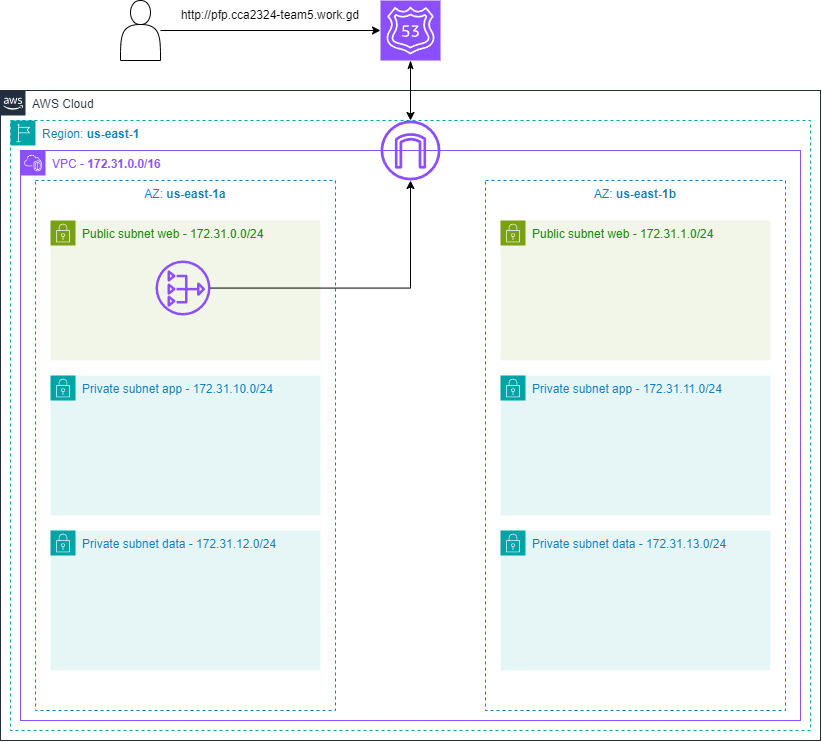

The diagram above was exported from draw.io. Its source (the exported page's mxGraphModel, read from the mxfile embedded in the PNG):
<mxGraphModel dx="1134" dy="660" grid="1" gridSize="10" guides="1" tooltips="1" connect="1" arrows="1" fold="1" page="1" pageScale="1" pageWidth="1169" pageHeight="827" math="0" shadow="0">
  <root>
    <mxCell id="0" />
    <mxCell id="1" parent="0" />
    <mxCell id="UEzPUAAOIrF-is8g5C7q-74" value="AWS Cloud" style="points=[[0,0],[0.25,0],[0.5,0],[0.75,0],[1,0],[1,0.25],[1,0.5],[1,0.75],[1,1],[0.75,1],[0.5,1],[0.25,1],[0,1],[0,0.75],[0,0.5],[0,0.25]];outlineConnect=0;gradientColor=none;html=1;whiteSpace=wrap;fontSize=12;fontStyle=0;shape=mxgraph.aws4.group;grIcon=mxgraph.aws4.group_aws_cloud_alt;strokeColor=#232F3E;fillColor=none;verticalAlign=top;align=left;spacingLeft=30;fontColor=#232F3E;dashed=0;labelBackgroundColor=#ffffff;container=1;pointerEvents=0;collapsible=0;recursiveResize=0;" parent="1" vertex="1">
      <mxGeometry x="120" y="120" width="820" height="650" as="geometry" />
    </mxCell>
    <mxCell id="GraS8tP-VqF8jMczTaRv-5" value="Region:&amp;nbsp;&lt;b&gt;us-east-1&lt;/b&gt;" style="points=[[0,0],[0.25,0],[0.5,0],[0.75,0],[1,0],[1,0.25],[1,0.5],[1,0.75],[1,1],[0.75,1],[0.5,1],[0.25,1],[0,1],[0,0.75],[0,0.5],[0,0.25]];outlineConnect=0;gradientColor=none;html=1;whiteSpace=wrap;fontSize=12;fontStyle=0;container=1;pointerEvents=0;collapsible=0;recursiveResize=0;shape=mxgraph.aws4.group;grIcon=mxgraph.aws4.group_region;strokeColor=#00A4A6;fillColor=none;verticalAlign=top;align=left;spacingLeft=30;fontColor=#147EBA;dashed=1;" vertex="1" parent="UEzPUAAOIrF-is8g5C7q-74">
      <mxGeometry x="10" y="30" width="800" height="610" as="geometry" />
    </mxCell>
    <mxCell id="GraS8tP-VqF8jMczTaRv-4" value="&lt;font color=&quot;#8c4fff&quot;&gt;VPC -&amp;nbsp;&lt;b&gt;172.31.0.0/16&lt;/b&gt;&lt;/font&gt;" style="points=[[0,0],[0.25,0],[0.5,0],[0.75,0],[1,0],[1,0.25],[1,0.5],[1,0.75],[1,1],[0.75,1],[0.5,1],[0.25,1],[0,1],[0,0.75],[0,0.5],[0,0.25]];outlineConnect=0;gradientColor=none;html=1;whiteSpace=wrap;fontSize=12;fontStyle=0;container=1;pointerEvents=0;collapsible=0;recursiveResize=0;shape=mxgraph.aws4.group;grIcon=mxgraph.aws4.group_vpc2;strokeColor=#8C4FFF;fillColor=none;verticalAlign=top;align=left;spacingLeft=30;fontColor=#AAB7B8;dashed=0;" vertex="1" parent="GraS8tP-VqF8jMczTaRv-5">
      <mxGeometry x="10" y="30" width="780" height="570" as="geometry" />
    </mxCell>
    <mxCell id="GraS8tP-VqF8jMczTaRv-6" value="AZ:&amp;nbsp;&lt;b&gt;us-east-1a&lt;/b&gt;" style="fillColor=none;strokeColor=#147EBA;dashed=1;verticalAlign=top;fontStyle=0;fontColor=#147EBA;whiteSpace=wrap;html=1;" vertex="1" parent="GraS8tP-VqF8jMczTaRv-4">
      <mxGeometry x="15" y="30" width="300" height="530" as="geometry" />
    </mxCell>
    <mxCell id="GraS8tP-VqF8jMczTaRv-12" value="Private subnet data - 172.31.12.0/24" style="points=[[0,0],[0.25,0],[0.5,0],[0.75,0],[1,0],[1,0.25],[1,0.5],[1,0.75],[1,1],[0.75,1],[0.5,1],[0.25,1],[0,1],[0,0.75],[0,0.5],[0,0.25]];outlineConnect=0;gradientColor=none;html=1;whiteSpace=wrap;fontSize=12;fontStyle=0;container=1;pointerEvents=0;collapsible=0;recursiveResize=0;shape=mxgraph.aws4.group;grIcon=mxgraph.aws4.group_security_group;grStroke=0;strokeColor=#00A4A6;fillColor=#E6F6F7;verticalAlign=top;align=left;spacingLeft=30;fontColor=#147EBA;dashed=0;" vertex="1" parent="GraS8tP-VqF8jMczTaRv-4">
      <mxGeometry x="30" y="380" width="270" height="140" as="geometry" />
    </mxCell>
    <mxCell id="GraS8tP-VqF8jMczTaRv-11" value="Private subnet app - 172.31.10.0/24" style="points=[[0,0],[0.25,0],[0.5,0],[0.75,0],[1,0],[1,0.25],[1,0.5],[1,0.75],[1,1],[0.75,1],[0.5,1],[0.25,1],[0,1],[0,0.75],[0,0.5],[0,0.25]];outlineConnect=0;gradientColor=none;html=1;whiteSpace=wrap;fontSize=12;fontStyle=0;container=1;pointerEvents=0;collapsible=0;recursiveResize=0;shape=mxgraph.aws4.group;grIcon=mxgraph.aws4.group_security_group;grStroke=0;strokeColor=#00A4A6;fillColor=#E6F6F7;verticalAlign=top;align=left;spacingLeft=30;fontColor=#147EBA;dashed=0;" vertex="1" parent="GraS8tP-VqF8jMczTaRv-4">
      <mxGeometry x="30" y="225" width="270" height="140" as="geometry" />
    </mxCell>
    <mxCell id="GraS8tP-VqF8jMczTaRv-15" value="Public subnet web - 172.31.0.0/24" style="points=[[0,0],[0.25,0],[0.5,0],[0.75,0],[1,0],[1,0.25],[1,0.5],[1,0.75],[1,1],[0.75,1],[0.5,1],[0.25,1],[0,1],[0,0.75],[0,0.5],[0,0.25]];outlineConnect=0;gradientColor=none;html=1;whiteSpace=wrap;fontSize=12;fontStyle=0;container=1;pointerEvents=0;collapsible=0;recursiveResize=0;shape=mxgraph.aws4.group;grIcon=mxgraph.aws4.group_security_group;grStroke=0;strokeColor=#7AA116;fillColor=#F2F6E8;verticalAlign=top;align=left;spacingLeft=30;fontColor=#248814;dashed=0;" vertex="1" parent="GraS8tP-VqF8jMczTaRv-4">
      <mxGeometry x="30" y="70" width="270" height="140" as="geometry" />
    </mxCell>
    <mxCell id="GraS8tP-VqF8jMczTaRv-20" value="" style="sketch=0;outlineConnect=0;fontColor=#232F3E;gradientColor=none;fillColor=#8C4FFF;strokeColor=none;dashed=0;verticalLabelPosition=bottom;verticalAlign=top;align=center;html=1;fontSize=12;fontStyle=0;aspect=fixed;pointerEvents=1;shape=mxgraph.aws4.nat_gateway;" vertex="1" parent="GraS8tP-VqF8jMczTaRv-15">
      <mxGeometry x="105" y="40" width="55" height="55" as="geometry" />
    </mxCell>
    <mxCell id="GraS8tP-VqF8jMczTaRv-18" value="Private subnet&amp;nbsp;data - 172.31.13.0/24" style="points=[[0,0],[0.25,0],[0.5,0],[0.75,0],[1,0],[1,0.25],[1,0.5],[1,0.75],[1,1],[0.75,1],[0.5,1],[0.25,1],[0,1],[0,0.75],[0,0.5],[0,0.25]];outlineConnect=0;gradientColor=none;html=1;whiteSpace=wrap;fontSize=12;fontStyle=0;container=1;pointerEvents=0;collapsible=0;recursiveResize=0;shape=mxgraph.aws4.group;grIcon=mxgraph.aws4.group_security_group;grStroke=0;strokeColor=#00A4A6;fillColor=#E6F6F7;verticalAlign=top;align=left;spacingLeft=30;fontColor=#147EBA;dashed=0;" vertex="1" parent="GraS8tP-VqF8jMczTaRv-4">
      <mxGeometry x="480" y="380" width="270" height="140" as="geometry" />
    </mxCell>
    <mxCell id="GraS8tP-VqF8jMczTaRv-16" value="Public subnet&amp;nbsp;web - 172.31.1.0/24" style="points=[[0,0],[0.25,0],[0.5,0],[0.75,0],[1,0],[1,0.25],[1,0.5],[1,0.75],[1,1],[0.75,1],[0.5,1],[0.25,1],[0,1],[0,0.75],[0,0.5],[0,0.25]];outlineConnect=0;gradientColor=none;html=1;whiteSpace=wrap;fontSize=12;fontStyle=0;container=1;pointerEvents=0;collapsible=0;recursiveResize=0;shape=mxgraph.aws4.group;grIcon=mxgraph.aws4.group_security_group;grStroke=0;strokeColor=#7AA116;fillColor=#F2F6E8;verticalAlign=top;align=left;spacingLeft=30;fontColor=#248814;dashed=0;" vertex="1" parent="GraS8tP-VqF8jMczTaRv-4">
      <mxGeometry x="480" y="70" width="270" height="140" as="geometry" />
    </mxCell>
    <mxCell id="GraS8tP-VqF8jMczTaRv-17" value="Private subnet&amp;nbsp;app - 172.31.11.0/24" style="points=[[0,0],[0.25,0],[0.5,0],[0.75,0],[1,0],[1,0.25],[1,0.5],[1,0.75],[1,1],[0.75,1],[0.5,1],[0.25,1],[0,1],[0,0.75],[0,0.5],[0,0.25]];outlineConnect=0;gradientColor=none;html=1;whiteSpace=wrap;fontSize=12;fontStyle=0;container=1;pointerEvents=0;collapsible=0;recursiveResize=0;shape=mxgraph.aws4.group;grIcon=mxgraph.aws4.group_security_group;grStroke=0;strokeColor=#00A4A6;fillColor=#E6F6F7;verticalAlign=top;align=left;spacingLeft=30;fontColor=#147EBA;dashed=0;" vertex="1" parent="GraS8tP-VqF8jMczTaRv-4">
      <mxGeometry x="480" y="225" width="270" height="140" as="geometry" />
    </mxCell>
    <mxCell id="GraS8tP-VqF8jMczTaRv-7" value="AZ:&amp;nbsp;&lt;b&gt;us-east-1b&lt;/b&gt;" style="fillColor=none;strokeColor=#147EBA;dashed=1;verticalAlign=top;fontStyle=0;fontColor=#147EBA;whiteSpace=wrap;html=1;" vertex="1" parent="GraS8tP-VqF8jMczTaRv-4">
      <mxGeometry x="465" y="30" width="300" height="530" as="geometry" />
    </mxCell>
    <mxCell id="GraS8tP-VqF8jMczTaRv-19" value="" style="sketch=0;outlineConnect=0;fontColor=#232F3E;gradientColor=none;fillColor=#8C4FFF;strokeColor=none;dashed=0;verticalLabelPosition=bottom;verticalAlign=top;align=center;html=1;fontSize=12;fontStyle=0;aspect=fixed;pointerEvents=1;shape=mxgraph.aws4.internet_gateway;" vertex="1" parent="GraS8tP-VqF8jMczTaRv-5">
      <mxGeometry x="370" width="60" height="60" as="geometry" />
    </mxCell>
    <mxCell id="GraS8tP-VqF8jMczTaRv-22" value="" style="endArrow=classic;html=1;rounded=0;edgeStyle=orthogonalEdgeStyle;" edge="1" parent="GraS8tP-VqF8jMczTaRv-5" source="GraS8tP-VqF8jMczTaRv-20" target="GraS8tP-VqF8jMczTaRv-19">
      <mxGeometry width="50" height="50" relative="1" as="geometry">
        <mxPoint x="370" y="180" as="sourcePoint" />
        <mxPoint x="420" y="130" as="targetPoint" />
      </mxGeometry>
    </mxCell>
    <mxCell id="GraS8tP-VqF8jMczTaRv-25" style="edgeStyle=orthogonalEdgeStyle;rounded=0;orthogonalLoop=1;jettySize=auto;html=1;startArrow=classicThin;startFill=1;" edge="1" parent="1" source="GraS8tP-VqF8jMczTaRv-21" target="GraS8tP-VqF8jMczTaRv-19">
      <mxGeometry relative="1" as="geometry" />
    </mxCell>
    <mxCell id="GraS8tP-VqF8jMczTaRv-21" value="" style="sketch=0;points=[[0,0,0],[0.25,0,0],[0.5,0,0],[0.75,0,0],[1,0,0],[0,1,0],[0.25,1,0],[0.5,1,0],[0.75,1,0],[1,1,0],[0,0.25,0],[0,0.5,0],[0,0.75,0],[1,0.25,0],[1,0.5,0],[1,0.75,0]];outlineConnect=0;fontColor=#232F3E;fillColor=#8C4FFF;strokeColor=#ffffff;dashed=0;verticalLabelPosition=bottom;verticalAlign=top;align=center;html=1;fontSize=12;fontStyle=0;aspect=fixed;shape=mxgraph.aws4.resourceIcon;resIcon=mxgraph.aws4.route_53;" vertex="1" parent="1">
      <mxGeometry x="500" y="30" width="60" height="60" as="geometry" />
    </mxCell>
    <mxCell id="GraS8tP-VqF8jMczTaRv-24" style="edgeStyle=orthogonalEdgeStyle;rounded=0;orthogonalLoop=1;jettySize=auto;html=1;" edge="1" parent="1" source="GraS8tP-VqF8jMczTaRv-23" target="GraS8tP-VqF8jMczTaRv-21">
      <mxGeometry relative="1" as="geometry" />
    </mxCell>
    <mxCell id="GraS8tP-VqF8jMczTaRv-23" value="" style="shape=actor;whiteSpace=wrap;html=1;" vertex="1" parent="1">
      <mxGeometry x="240" y="30" width="40" height="60" as="geometry" />
    </mxCell>
    <mxCell id="GraS8tP-VqF8jMczTaRv-27" value="http://pfp.cca2324-team5.work.gd" style="text;html=1;strokeColor=none;fillColor=none;align=center;verticalAlign=middle;whiteSpace=wrap;rounded=0;" vertex="1" parent="1">
      <mxGeometry x="290" y="30" width="200" height="30" as="geometry" />
    </mxCell>
  </root>
</mxGraphModel>